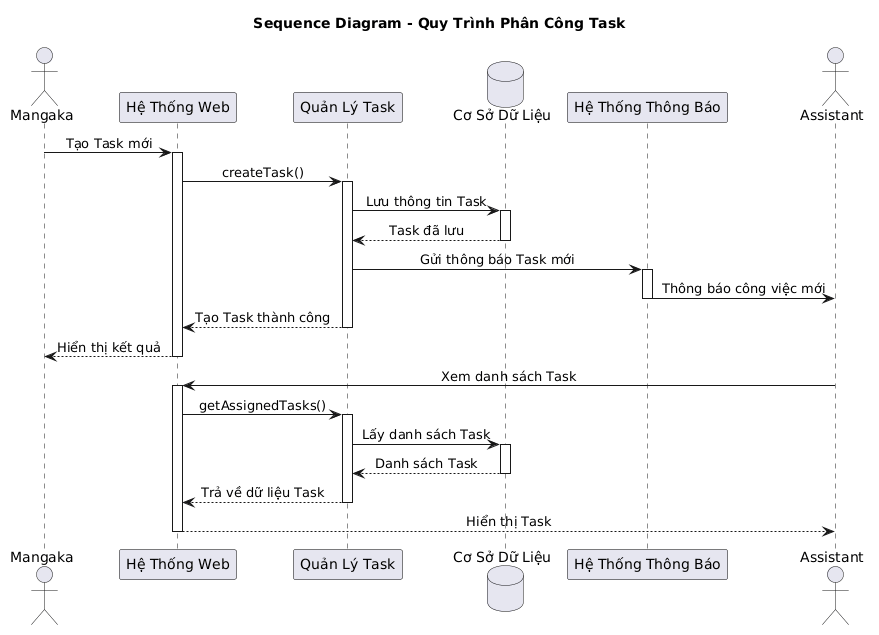

The diagram above was rendered by PlantUML. Its source (embedded in the PNG):
@startuml
skinparam Shadowing false
skinparam ParticipantBackgroundColor #E6E6F0
skinparam ParticipantBorderColor Black
skinparam SequenceMessageAlign center

title Sequence Diagram - Quy Trình Phân Công Task

actor Mangaka
participant "Hệ Thống Web" as Web
participant "Quản Lý Task" as TaskManager
database "Cơ Sở Dữ Liệu" as DB
participant "Hệ Thống Thông Báo" as Notification
actor Assistant

Mangaka -> Web : Tạo Task mới
activate Web

Web -> TaskManager : createTask()
activate TaskManager

TaskManager -> DB : Lưu thông tin Task
activate DB
DB --> TaskManager : Task đã lưu
deactivate DB

TaskManager -> Notification : Gửi thông báo Task mới
activate Notification
Notification -> Assistant : Thông báo công việc mới
deactivate Notification

TaskManager --> Web : Tạo Task thành công
deactivate TaskManager

Web --> Mangaka : Hiển thị kết quả
deactivate Web

Assistant -> Web : Xem danh sách Task
activate Web

Web -> TaskManager : getAssignedTasks()
activate TaskManager

TaskManager -> DB : Lấy danh sách Task
activate DB
DB --> TaskManager : Danh sách Task
deactivate DB

TaskManager --> Web : Trả về dữ liệu Task
deactivate TaskManager

Web --> Assistant : Hiển thị Task
deactivate Web
@enduml